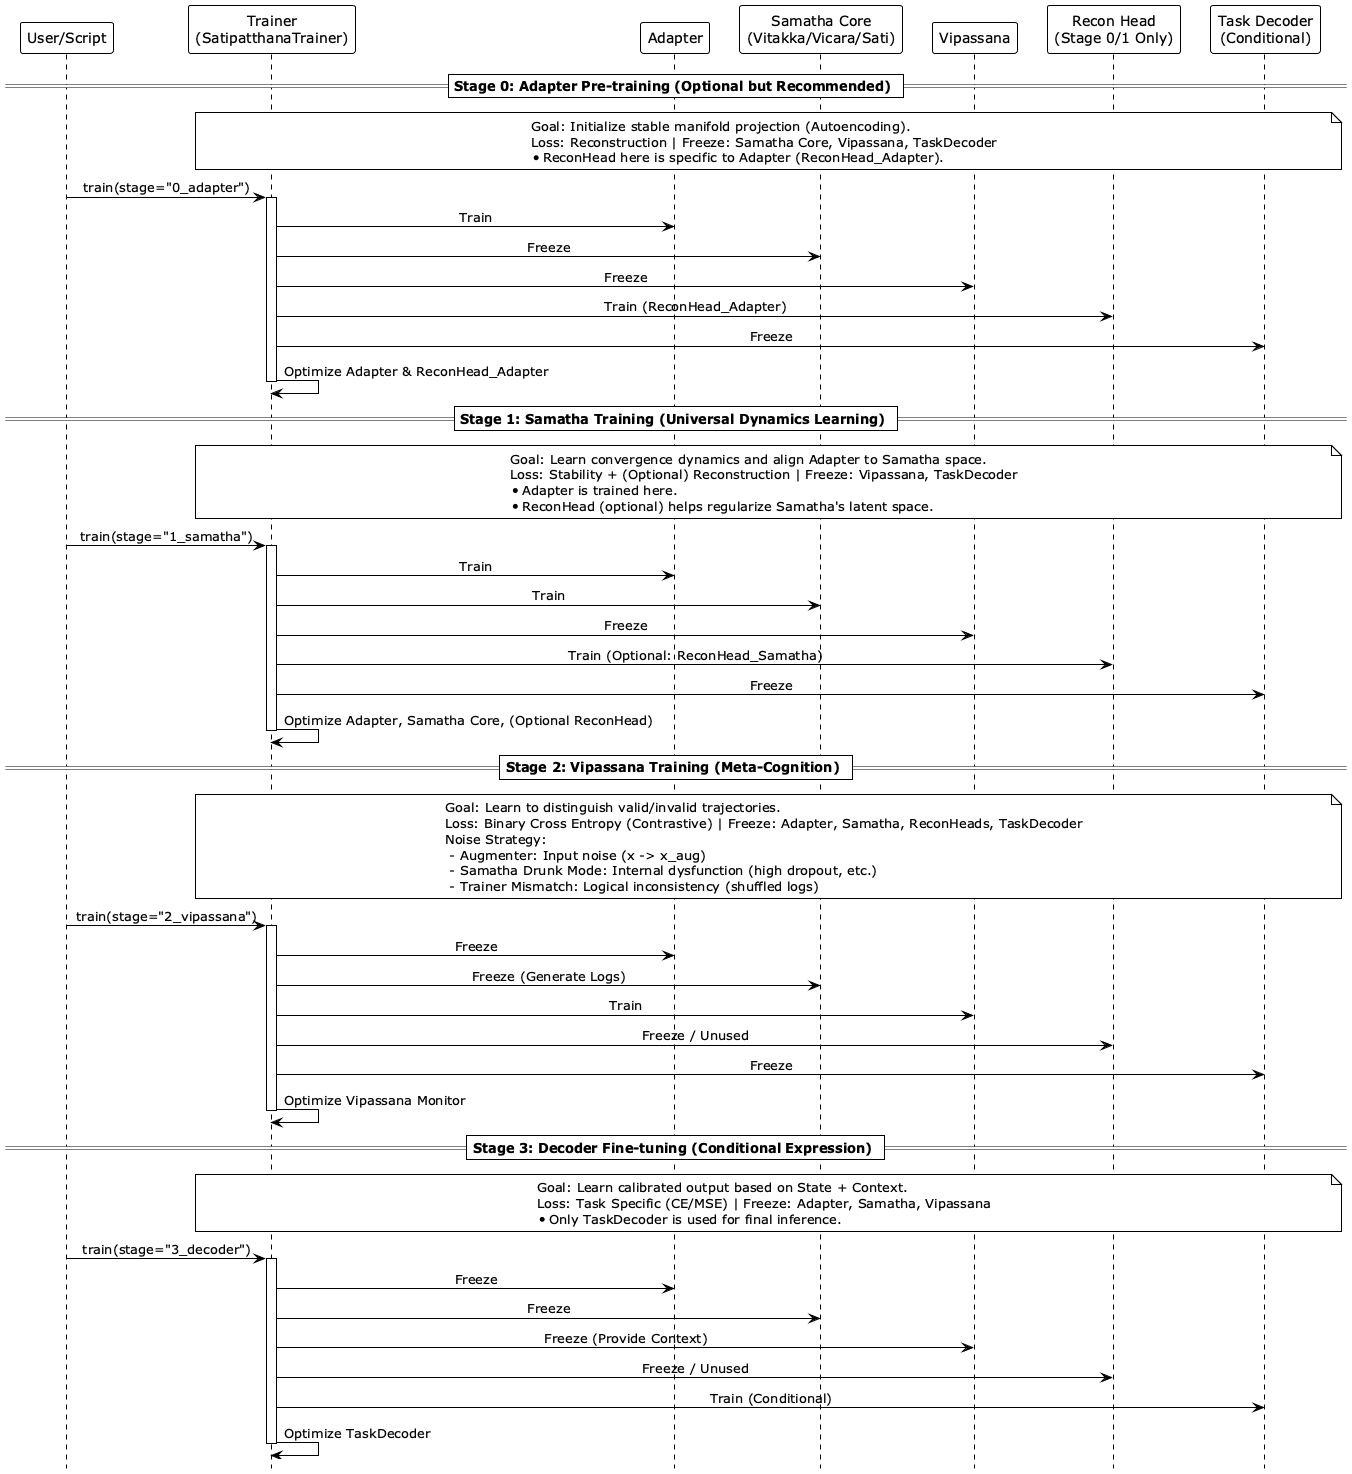

The diagram above was rendered by PlantUML. Its source (embedded in the PNG):
@startuml v4_sequence_diagram_training_overview
!theme plain
hide footbox
skinparam sequenceMessageAlign center

participant "User/Script" as User
participant "Trainer\n(SatipatthanaTrainer)" as Trainer
participant "Adapter" as Adapter
participant "Samatha Core\n(Vitakka/Vicara/Sati)" as Samatha
participant "Vipassana" as Vipassana
participant "Recon Head\n(Stage 0/1 Only)" as ReconHead
participant "Task Decoder\n(Conditional)" as TaskDecoder

== Stage 0: Adapter Pre-training (Optional but Recommended) ==
note over Trainer, TaskDecoder
Goal: Initialize stable manifold projection (Autoencoding).
Loss: Reconstruction | Freeze: Samatha Core, Vipassana, TaskDecoder
*ReconHead here is specific to Adapter (ReconHead_Adapter).
end note
User -> Trainer: train(stage="0_adapter")
activate Trainer
    Trainer -> Adapter: Train
    Trainer -> Samatha: Freeze
    Trainer -> Vipassana: Freeze
    Trainer -> ReconHead: Train (ReconHead_Adapter)
    Trainer -> TaskDecoder: Freeze
    Trainer -> Trainer: Optimize Adapter & ReconHead_Adapter
deactivate Trainer

== Stage 1: Samatha Training (Universal Dynamics Learning) ==
note over Trainer, TaskDecoder
Goal: Learn convergence dynamics and align Adapter to Samatha space.
Loss: Stability + (Optional) Reconstruction | Freeze: Vipassana, TaskDecoder
*Adapter is trained here.
*ReconHead (optional) helps regularize Samatha's latent space.
end note
User -> Trainer: train(stage="1_samatha")
activate Trainer
    Trainer -> Adapter: Train
    Trainer -> Samatha: Train
    Trainer -> Vipassana: Freeze
    Trainer -> ReconHead: Train (Optional: ReconHead_Samatha)
    Trainer -> TaskDecoder: Freeze
    Trainer -> Trainer: Optimize Adapter, Samatha Core, (Optional ReconHead)
deactivate Trainer

== Stage 2: Vipassana Training (Meta-Cognition) ==
note over Trainer, TaskDecoder
Goal: Learn to distinguish valid/invalid trajectories.
Loss: Binary Cross Entropy (Contrastive) | Freeze: Adapter, Samatha, ReconHeads, TaskDecoder
Noise Strategy:
 - Augmenter: Input noise (x -> x_aug)
 - Samatha Drunk Mode: Internal dysfunction (high dropout, etc.)
 - Trainer Mismatch: Logical inconsistency (shuffled logs)
end note
User -> Trainer: train(stage="2_vipassana")
activate Trainer
    Trainer -> Adapter: Freeze
    Trainer -> Samatha: Freeze (Generate Logs)
    Trainer -> Vipassana: Train
    Trainer -> ReconHead: Freeze / Unused
    Trainer -> TaskDecoder: Freeze
    Trainer -> Trainer: Optimize Vipassana Monitor
deactivate Trainer

== Stage 3: Decoder Fine-tuning (Conditional Expression) ==
note over Trainer, TaskDecoder
Goal: Learn calibrated output based on State + Context.
Loss: Task Specific (CE/MSE) | Freeze: Adapter, Samatha, Vipassana
*Only TaskDecoder is used for final inference.
end note
User -> Trainer: train(stage="3_decoder")
activate Trainer
    Trainer -> Adapter: Freeze
    Trainer -> Samatha: Freeze
    Trainer -> Vipassana: Freeze (Provide Context)
    Trainer -> ReconHead: Freeze / Unused
    Trainer -> TaskDecoder: Train (Conditional)
    Trainer -> Trainer: Optimize TaskDecoder
deactivate Trainer

@enduml